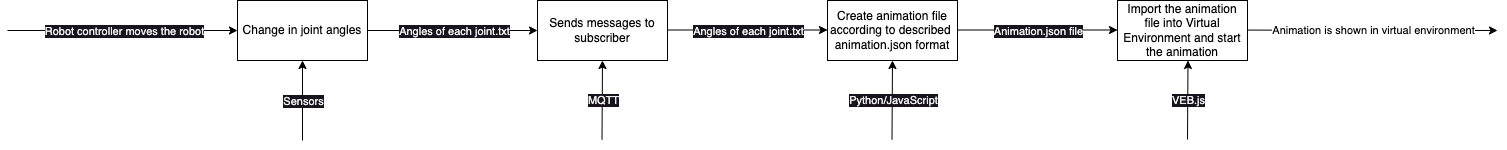

The diagram above was exported from draw.io. Its source (the exported page's mxGraphModel, read from the mxfile embedded in the PNG):
<mxGraphModel dx="1306" dy="776" grid="0" gridSize="10" guides="1" tooltips="1" connect="1" arrows="1" fold="1" page="1" pageScale="1" pageWidth="1169" pageHeight="1654" math="0" shadow="0">
  <root>
    <mxCell id="0" />
    <mxCell id="1" parent="0" />
    <mxCell id="16" value="" style="endArrow=classic;html=1;" edge="1" parent="1">
      <mxGeometry relative="1" as="geometry">
        <mxPoint x="160" y="180" as="sourcePoint" />
        <mxPoint x="390" y="180" as="targetPoint" />
        <mxPoint as="offset" />
      </mxGeometry>
    </mxCell>
    <mxCell id="17" value="&lt;span style=&quot;color: rgb(240, 240, 240); font-family: Helvetica; font-size: 11px; font-style: normal; font-variant-ligatures: normal; font-variant-caps: normal; font-weight: 400; letter-spacing: normal; orphans: 2; text-align: center; text-indent: 0px; text-transform: none; widows: 2; word-spacing: 0px; -webkit-text-stroke-width: 0px; background-color: rgb(24, 20, 29); text-decoration-thickness: initial; text-decoration-style: initial; text-decoration-color: initial; float: none; display: inline !important;&quot;&gt;Robot controller moves the robot&lt;/span&gt;" style="edgeLabel;resizable=0;html=1;align=center;verticalAlign=middle;" connectable="0" vertex="1" parent="16">
      <mxGeometry relative="1" as="geometry" />
    </mxCell>
    <mxCell id="18" value="Change in joint angles" style="rounded=0;whiteSpace=wrap;html=1;" vertex="1" parent="1">
      <mxGeometry x="390" y="150" width="130" height="60" as="geometry" />
    </mxCell>
    <mxCell id="19" value="" style="endArrow=classic;html=1;entryX=0.5;entryY=1;entryDx=0;entryDy=0;" edge="1" parent="1" target="18">
      <mxGeometry relative="1" as="geometry">
        <mxPoint x="455" y="290" as="sourcePoint" />
        <mxPoint x="449.5" y="220" as="targetPoint" />
        <mxPoint as="offset" />
      </mxGeometry>
    </mxCell>
    <mxCell id="20" value="&lt;span style=&quot;color: rgb(240, 240, 240); font-family: Helvetica; font-size: 11px; font-style: normal; font-variant-ligatures: normal; font-variant-caps: normal; font-weight: 400; letter-spacing: normal; orphans: 2; text-align: center; text-indent: 0px; text-transform: none; widows: 2; word-spacing: 0px; -webkit-text-stroke-width: 0px; background-color: rgb(24, 20, 29); text-decoration-thickness: initial; text-decoration-style: initial; text-decoration-color: initial; float: none; display: inline !important;&quot;&gt;Sensors&lt;/span&gt;" style="edgeLabel;resizable=0;html=1;align=center;verticalAlign=middle;" connectable="0" vertex="1" parent="19">
      <mxGeometry relative="1" as="geometry" />
    </mxCell>
    <mxCell id="22" value="" style="endArrow=classic;html=1;exitX=1;exitY=0.5;exitDx=0;exitDy=0;entryX=0;entryY=0.5;entryDx=0;entryDy=0;" edge="1" parent="1" source="18" target="24">
      <mxGeometry relative="1" as="geometry">
        <mxPoint x="524" y="180" as="sourcePoint" />
        <mxPoint x="684" y="180" as="targetPoint" />
        <mxPoint as="offset" />
      </mxGeometry>
    </mxCell>
    <mxCell id="23" value="&lt;span style=&quot;color: rgb(240, 240, 240); font-family: Helvetica; font-size: 11px; font-style: normal; font-variant-ligatures: normal; font-variant-caps: normal; font-weight: 400; letter-spacing: normal; orphans: 2; text-align: center; text-indent: 0px; text-transform: none; widows: 2; word-spacing: 0px; -webkit-text-stroke-width: 0px; background-color: rgb(24, 20, 29); text-decoration-thickness: initial; text-decoration-style: initial; text-decoration-color: initial; float: none; display: inline !important;&quot;&gt;Angles of each joint.txt&lt;/span&gt;" style="edgeLabel;resizable=0;html=1;align=center;verticalAlign=middle;" connectable="0" vertex="1" parent="22">
      <mxGeometry relative="1" as="geometry" />
    </mxCell>
    <mxCell id="24" value="Sends messages to subscriber" style="rounded=0;whiteSpace=wrap;html=1;" vertex="1" parent="1">
      <mxGeometry x="690" y="150" width="130" height="60" as="geometry" />
    </mxCell>
    <mxCell id="25" value="" style="endArrow=classic;html=1;entryX=0.5;entryY=1;entryDx=0;entryDy=0;" edge="1" parent="1" target="24">
      <mxGeometry relative="1" as="geometry">
        <mxPoint x="754.5" y="289" as="sourcePoint" />
        <mxPoint x="754" y="219" as="targetPoint" />
        <mxPoint as="offset" />
      </mxGeometry>
    </mxCell>
    <mxCell id="26" value="&lt;span style=&quot;color: rgb(240, 240, 240); font-family: Helvetica; font-size: 11px; font-style: normal; font-variant-ligatures: normal; font-variant-caps: normal; font-weight: 400; letter-spacing: normal; orphans: 2; text-align: center; text-indent: 0px; text-transform: none; widows: 2; word-spacing: 0px; -webkit-text-stroke-width: 0px; background-color: rgb(24, 20, 29); text-decoration-thickness: initial; text-decoration-style: initial; text-decoration-color: initial; float: none; display: inline !important;&quot;&gt;MQTT&lt;br&gt;&lt;/span&gt;" style="edgeLabel;resizable=0;html=1;align=center;verticalAlign=middle;" connectable="0" vertex="1" parent="25">
      <mxGeometry relative="1" as="geometry" />
    </mxCell>
    <mxCell id="27" value="" style="endArrow=classic;html=1;" edge="1" parent="1">
      <mxGeometry relative="1" as="geometry">
        <mxPoint x="820" y="179.5" as="sourcePoint" />
        <mxPoint x="980" y="179.5" as="targetPoint" />
        <mxPoint as="offset" />
      </mxGeometry>
    </mxCell>
    <mxCell id="28" value="&lt;span style=&quot;color: rgb(240, 240, 240); font-family: Helvetica; font-size: 11px; font-style: normal; font-variant-ligatures: normal; font-variant-caps: normal; font-weight: 400; letter-spacing: normal; orphans: 2; text-align: center; text-indent: 0px; text-transform: none; widows: 2; word-spacing: 0px; -webkit-text-stroke-width: 0px; background-color: rgb(24, 20, 29); text-decoration-thickness: initial; text-decoration-style: initial; text-decoration-color: initial; float: none; display: inline !important;&quot;&gt;Angles of each joint.txt&lt;/span&gt;" style="edgeLabel;resizable=0;html=1;align=center;verticalAlign=middle;" connectable="0" vertex="1" parent="27">
      <mxGeometry relative="1" as="geometry" />
    </mxCell>
    <mxCell id="29" value="Create animation file according to described&amp;nbsp; animation.json format" style="rounded=0;whiteSpace=wrap;html=1;" vertex="1" parent="1">
      <mxGeometry x="980" y="150" width="130" height="60" as="geometry" />
    </mxCell>
    <mxCell id="30" value="" style="endArrow=classic;html=1;entryX=0.5;entryY=1;entryDx=0;entryDy=0;" edge="1" parent="1">
      <mxGeometry relative="1" as="geometry">
        <mxPoint x="1044.5" y="289" as="sourcePoint" />
        <mxPoint x="1045" y="210" as="targetPoint" />
        <mxPoint as="offset" />
      </mxGeometry>
    </mxCell>
    <mxCell id="31" value="&lt;span style=&quot;color: rgb(240, 240, 240); font-family: Helvetica; font-size: 11px; font-style: normal; font-variant-ligatures: normal; font-variant-caps: normal; font-weight: 400; letter-spacing: normal; orphans: 2; text-align: center; text-indent: 0px; text-transform: none; widows: 2; word-spacing: 0px; -webkit-text-stroke-width: 0px; background-color: rgb(24, 20, 29); text-decoration-thickness: initial; text-decoration-style: initial; text-decoration-color: initial; float: none; display: inline !important;&quot;&gt;Python/JavaScript&lt;br&gt;&lt;/span&gt;" style="edgeLabel;resizable=0;html=1;align=center;verticalAlign=middle;" connectable="0" vertex="1" parent="30">
      <mxGeometry relative="1" as="geometry" />
    </mxCell>
    <mxCell id="32" value="" style="endArrow=classic;html=1;" edge="1" parent="1">
      <mxGeometry relative="1" as="geometry">
        <mxPoint x="1110" y="179.5" as="sourcePoint" />
        <mxPoint x="1270" y="179.5" as="targetPoint" />
        <mxPoint as="offset" />
      </mxGeometry>
    </mxCell>
    <mxCell id="33" value="&lt;span style=&quot;color: rgb(240, 240, 240); font-family: Helvetica; font-size: 11px; font-style: normal; font-variant-ligatures: normal; font-variant-caps: normal; font-weight: 400; letter-spacing: normal; orphans: 2; text-align: center; text-indent: 0px; text-transform: none; widows: 2; word-spacing: 0px; -webkit-text-stroke-width: 0px; background-color: rgb(24, 20, 29); text-decoration-thickness: initial; text-decoration-style: initial; text-decoration-color: initial; float: none; display: inline !important;&quot;&gt;Animation.json file&lt;/span&gt;" style="edgeLabel;resizable=0;html=1;align=center;verticalAlign=middle;" connectable="0" vertex="1" parent="32">
      <mxGeometry relative="1" as="geometry" />
    </mxCell>
    <mxCell id="34" value="Import the animation file into Virtual Environment and start the animation" style="rounded=0;whiteSpace=wrap;html=1;" vertex="1" parent="1">
      <mxGeometry x="1270" y="150" width="130" height="60" as="geometry" />
    </mxCell>
    <mxCell id="35" value="" style="endArrow=classic;html=1;entryX=0.5;entryY=1;entryDx=0;entryDy=0;" edge="1" parent="1">
      <mxGeometry relative="1" as="geometry">
        <mxPoint x="1340" y="289" as="sourcePoint" />
        <mxPoint x="1340.5" y="210" as="targetPoint" />
        <mxPoint as="offset" />
      </mxGeometry>
    </mxCell>
    <mxCell id="36" value="&lt;span style=&quot;color: rgb(240, 240, 240); font-family: Helvetica; font-size: 11px; font-style: normal; font-variant-ligatures: normal; font-variant-caps: normal; font-weight: 400; letter-spacing: normal; orphans: 2; text-align: center; text-indent: 0px; text-transform: none; widows: 2; word-spacing: 0px; -webkit-text-stroke-width: 0px; background-color: rgb(24, 20, 29); text-decoration-thickness: initial; text-decoration-style: initial; text-decoration-color: initial; float: none; display: inline !important;&quot;&gt;VEB.js&lt;br&gt;&lt;/span&gt;" style="edgeLabel;resizable=0;html=1;align=center;verticalAlign=middle;" connectable="0" vertex="1" parent="35">
      <mxGeometry relative="1" as="geometry" />
    </mxCell>
    <mxCell id="37" value="Animation is shown in virtual environment" style="endArrow=classic;html=1;" edge="1" parent="1">
      <mxGeometry relative="1" as="geometry">
        <mxPoint x="1400" y="179.58" as="sourcePoint" />
        <mxPoint x="1650" y="180" as="targetPoint" />
        <mxPoint as="offset" />
      </mxGeometry>
    </mxCell>
  </root>
</mxGraphModel>